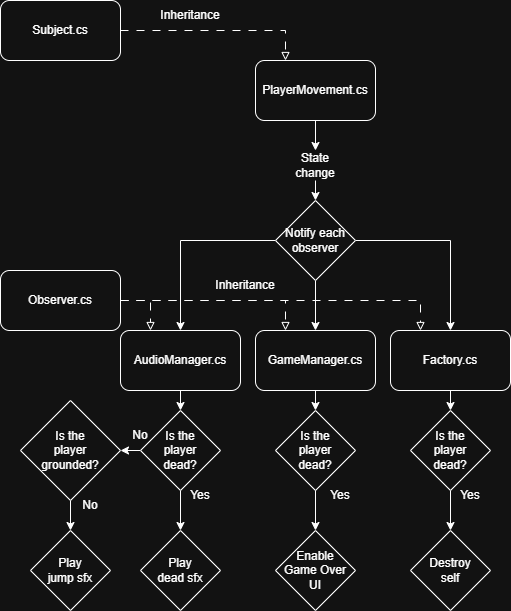

The diagram above was exported from draw.io. Its source (the exported page's mxGraphModel, read from the mxfile embedded in the PNG):
<mxGraphModel dx="764" dy="536" grid="1" gridSize="10" guides="1" tooltips="1" connect="1" arrows="1" fold="1" page="1" pageScale="1" pageWidth="850" pageHeight="1100" math="0" shadow="0">
  <root>
    <mxCell id="0" />
    <mxCell id="1" parent="0" />
    <mxCell id="HDk9E8psfs0dhWUolskF-4" style="edgeStyle=orthogonalEdgeStyle;rounded=0;orthogonalLoop=1;jettySize=auto;html=1;exitX=0.5;exitY=1;exitDx=0;exitDy=0;entryX=0.5;entryY=0;entryDx=0;entryDy=0;" edge="1" parent="1" source="UpWhrfVdbMsD3K7W4861-1" target="HDk9E8psfs0dhWUolskF-3">
      <mxGeometry relative="1" as="geometry" />
    </mxCell>
    <mxCell id="UpWhrfVdbMsD3K7W4861-1" value="PlayerMovement.cs" style="rounded=1;whiteSpace=wrap;html=1;" parent="1" vertex="1">
      <mxGeometry x="365" y="100" width="120" height="60" as="geometry" />
    </mxCell>
    <mxCell id="UpWhrfVdbMsD3K7W4861-3" style="edgeStyle=orthogonalEdgeStyle;rounded=0;orthogonalLoop=1;jettySize=auto;html=1;exitX=1;exitY=0.5;exitDx=0;exitDy=0;entryX=0.25;entryY=0;entryDx=0;entryDy=0;dashed=1;dashPattern=8 8;endArrow=block;endFill=0;" parent="1" source="UpWhrfVdbMsD3K7W4861-2" target="UpWhrfVdbMsD3K7W4861-1" edge="1">
      <mxGeometry relative="1" as="geometry" />
    </mxCell>
    <mxCell id="UpWhrfVdbMsD3K7W4861-2" value="Subject.cs" style="rounded=1;whiteSpace=wrap;html=1;" parent="1" vertex="1">
      <mxGeometry x="110" y="40" width="120" height="60" as="geometry" />
    </mxCell>
    <mxCell id="HDk9E8psfs0dhWUolskF-9" style="edgeStyle=orthogonalEdgeStyle;rounded=0;orthogonalLoop=1;jettySize=auto;html=1;exitX=0.5;exitY=1;exitDx=0;exitDy=0;entryX=0.5;entryY=0;entryDx=0;entryDy=0;" edge="1" parent="1" source="HDk9E8psfs0dhWUolskF-1" target="HDk9E8psfs0dhWUolskF-6">
      <mxGeometry relative="1" as="geometry" />
    </mxCell>
    <mxCell id="HDk9E8psfs0dhWUolskF-10" style="edgeStyle=orthogonalEdgeStyle;rounded=0;orthogonalLoop=1;jettySize=auto;html=1;exitX=0;exitY=0.5;exitDx=0;exitDy=0;entryX=0.5;entryY=0;entryDx=0;entryDy=0;" edge="1" parent="1" source="HDk9E8psfs0dhWUolskF-1" target="HDk9E8psfs0dhWUolskF-7">
      <mxGeometry relative="1" as="geometry" />
    </mxCell>
    <mxCell id="HDk9E8psfs0dhWUolskF-11" style="edgeStyle=orthogonalEdgeStyle;rounded=0;orthogonalLoop=1;jettySize=auto;html=1;exitX=1;exitY=0.5;exitDx=0;exitDy=0;entryX=0.5;entryY=0;entryDx=0;entryDy=0;" edge="1" parent="1" source="HDk9E8psfs0dhWUolskF-1" target="HDk9E8psfs0dhWUolskF-8">
      <mxGeometry relative="1" as="geometry" />
    </mxCell>
    <mxCell id="HDk9E8psfs0dhWUolskF-1" value="Notify each&lt;div&gt;observer&lt;/div&gt;" style="rhombus;whiteSpace=wrap;html=1;" vertex="1" parent="1">
      <mxGeometry x="385" y="240" width="80" height="80" as="geometry" />
    </mxCell>
    <mxCell id="HDk9E8psfs0dhWUolskF-5" style="edgeStyle=orthogonalEdgeStyle;rounded=0;orthogonalLoop=1;jettySize=auto;html=1;exitX=0.5;exitY=1;exitDx=0;exitDy=0;entryX=0.5;entryY=0;entryDx=0;entryDy=0;" edge="1" parent="1" source="HDk9E8psfs0dhWUolskF-3" target="HDk9E8psfs0dhWUolskF-1">
      <mxGeometry relative="1" as="geometry" />
    </mxCell>
    <mxCell id="HDk9E8psfs0dhWUolskF-3" value="State change" style="text;html=1;whiteSpace=wrap;strokeColor=none;fillColor=none;align=center;verticalAlign=middle;rounded=0;" vertex="1" parent="1">
      <mxGeometry x="395" y="190" width="60" height="30" as="geometry" />
    </mxCell>
    <mxCell id="HDk9E8psfs0dhWUolskF-20" style="edgeStyle=orthogonalEdgeStyle;rounded=0;orthogonalLoop=1;jettySize=auto;html=1;exitX=0.5;exitY=1;exitDx=0;exitDy=0;entryX=0.5;entryY=0;entryDx=0;entryDy=0;" edge="1" parent="1" source="HDk9E8psfs0dhWUolskF-6" target="HDk9E8psfs0dhWUolskF-17">
      <mxGeometry relative="1" as="geometry" />
    </mxCell>
    <mxCell id="HDk9E8psfs0dhWUolskF-6" value="GameManager.cs" style="rounded=1;whiteSpace=wrap;html=1;" vertex="1" parent="1">
      <mxGeometry x="365" y="370" width="120" height="60" as="geometry" />
    </mxCell>
    <mxCell id="HDk9E8psfs0dhWUolskF-19" style="edgeStyle=orthogonalEdgeStyle;rounded=0;orthogonalLoop=1;jettySize=auto;html=1;exitX=0.5;exitY=1;exitDx=0;exitDy=0;entryX=0.5;entryY=0;entryDx=0;entryDy=0;" edge="1" parent="1" source="HDk9E8psfs0dhWUolskF-7" target="HDk9E8psfs0dhWUolskF-16">
      <mxGeometry relative="1" as="geometry" />
    </mxCell>
    <mxCell id="HDk9E8psfs0dhWUolskF-7" value="AudioManager.cs" style="rounded=1;whiteSpace=wrap;html=1;" vertex="1" parent="1">
      <mxGeometry x="230" y="370" width="120" height="60" as="geometry" />
    </mxCell>
    <mxCell id="HDk9E8psfs0dhWUolskF-21" style="edgeStyle=orthogonalEdgeStyle;rounded=0;orthogonalLoop=1;jettySize=auto;html=1;exitX=0.5;exitY=1;exitDx=0;exitDy=0;entryX=0.5;entryY=0;entryDx=0;entryDy=0;" edge="1" parent="1" source="HDk9E8psfs0dhWUolskF-8" target="HDk9E8psfs0dhWUolskF-18">
      <mxGeometry relative="1" as="geometry" />
    </mxCell>
    <mxCell id="HDk9E8psfs0dhWUolskF-8" value="Factory.cs" style="rounded=1;whiteSpace=wrap;html=1;" vertex="1" parent="1">
      <mxGeometry x="500" y="370" width="120" height="60" as="geometry" />
    </mxCell>
    <mxCell id="HDk9E8psfs0dhWUolskF-13" style="edgeStyle=orthogonalEdgeStyle;rounded=0;orthogonalLoop=1;jettySize=auto;html=1;exitX=1;exitY=0.5;exitDx=0;exitDy=0;entryX=0.25;entryY=0;entryDx=0;entryDy=0;dashed=1;dashPattern=8 8;endArrow=block;endFill=0;" edge="1" parent="1" source="HDk9E8psfs0dhWUolskF-12" target="HDk9E8psfs0dhWUolskF-7">
      <mxGeometry relative="1" as="geometry" />
    </mxCell>
    <mxCell id="HDk9E8psfs0dhWUolskF-14" style="edgeStyle=orthogonalEdgeStyle;rounded=0;orthogonalLoop=1;jettySize=auto;html=1;exitX=1;exitY=0.5;exitDx=0;exitDy=0;entryX=0.25;entryY=0;entryDx=0;entryDy=0;dashed=1;dashPattern=8 8;endArrow=block;endFill=0;" edge="1" parent="1" source="HDk9E8psfs0dhWUolskF-12" target="HDk9E8psfs0dhWUolskF-6">
      <mxGeometry relative="1" as="geometry" />
    </mxCell>
    <mxCell id="HDk9E8psfs0dhWUolskF-15" style="edgeStyle=orthogonalEdgeStyle;rounded=0;orthogonalLoop=1;jettySize=auto;html=1;exitX=1;exitY=0.5;exitDx=0;exitDy=0;entryX=0.25;entryY=0;entryDx=0;entryDy=0;dashed=1;dashPattern=8 8;endArrow=block;endFill=0;" edge="1" parent="1" source="HDk9E8psfs0dhWUolskF-12" target="HDk9E8psfs0dhWUolskF-8">
      <mxGeometry relative="1" as="geometry" />
    </mxCell>
    <mxCell id="HDk9E8psfs0dhWUolskF-12" value="Observer.cs" style="rounded=1;whiteSpace=wrap;html=1;" vertex="1" parent="1">
      <mxGeometry x="110" y="310" width="120" height="60" as="geometry" />
    </mxCell>
    <mxCell id="HDk9E8psfs0dhWUolskF-24" style="edgeStyle=orthogonalEdgeStyle;rounded=0;orthogonalLoop=1;jettySize=auto;html=1;exitX=0;exitY=0.5;exitDx=0;exitDy=0;entryX=1;entryY=0.5;entryDx=0;entryDy=0;" edge="1" parent="1" source="HDk9E8psfs0dhWUolskF-16" target="HDk9E8psfs0dhWUolskF-22">
      <mxGeometry relative="1" as="geometry" />
    </mxCell>
    <mxCell id="HDk9E8psfs0dhWUolskF-32" style="edgeStyle=orthogonalEdgeStyle;rounded=0;orthogonalLoop=1;jettySize=auto;html=1;exitX=0.5;exitY=1;exitDx=0;exitDy=0;entryX=0.5;entryY=0;entryDx=0;entryDy=0;" edge="1" parent="1" source="HDk9E8psfs0dhWUolskF-16" target="HDk9E8psfs0dhWUolskF-29">
      <mxGeometry relative="1" as="geometry" />
    </mxCell>
    <mxCell id="HDk9E8psfs0dhWUolskF-16" value="Is the&lt;div&gt;player&lt;/div&gt;&lt;div&gt;dead?&lt;/div&gt;" style="rhombus;whiteSpace=wrap;html=1;" vertex="1" parent="1">
      <mxGeometry x="250" y="450" width="80" height="80" as="geometry" />
    </mxCell>
    <mxCell id="HDk9E8psfs0dhWUolskF-33" style="edgeStyle=orthogonalEdgeStyle;rounded=0;orthogonalLoop=1;jettySize=auto;html=1;exitX=0.5;exitY=1;exitDx=0;exitDy=0;entryX=0.5;entryY=0;entryDx=0;entryDy=0;" edge="1" parent="1" source="HDk9E8psfs0dhWUolskF-17" target="HDk9E8psfs0dhWUolskF-30">
      <mxGeometry relative="1" as="geometry" />
    </mxCell>
    <mxCell id="HDk9E8psfs0dhWUolskF-17" value="Is the&lt;div&gt;player&lt;/div&gt;&lt;div&gt;dead?&lt;/div&gt;" style="rhombus;whiteSpace=wrap;html=1;" vertex="1" parent="1">
      <mxGeometry x="385" y="450" width="80" height="80" as="geometry" />
    </mxCell>
    <mxCell id="HDk9E8psfs0dhWUolskF-34" style="edgeStyle=orthogonalEdgeStyle;rounded=0;orthogonalLoop=1;jettySize=auto;html=1;exitX=0.5;exitY=1;exitDx=0;exitDy=0;entryX=0.5;entryY=0;entryDx=0;entryDy=0;" edge="1" parent="1" source="HDk9E8psfs0dhWUolskF-18" target="HDk9E8psfs0dhWUolskF-31">
      <mxGeometry relative="1" as="geometry" />
    </mxCell>
    <mxCell id="HDk9E8psfs0dhWUolskF-18" value="Is the&lt;div&gt;player&lt;/div&gt;&lt;div&gt;dead?&lt;/div&gt;" style="rhombus;whiteSpace=wrap;html=1;" vertex="1" parent="1">
      <mxGeometry x="520" y="450" width="80" height="80" as="geometry" />
    </mxCell>
    <mxCell id="HDk9E8psfs0dhWUolskF-27" style="edgeStyle=orthogonalEdgeStyle;rounded=0;orthogonalLoop=1;jettySize=auto;html=1;exitX=0.5;exitY=1;exitDx=0;exitDy=0;entryX=0.5;entryY=0;entryDx=0;entryDy=0;" edge="1" parent="1" source="HDk9E8psfs0dhWUolskF-22" target="HDk9E8psfs0dhWUolskF-26">
      <mxGeometry relative="1" as="geometry" />
    </mxCell>
    <mxCell id="HDk9E8psfs0dhWUolskF-22" value="Is the&lt;div&gt;&lt;span style=&quot;background-color: transparent; color: light-dark(rgb(0, 0, 0), rgb(255, 255, 255));&quot;&gt;player&lt;/span&gt;&lt;div&gt;grounded?&lt;/div&gt;&lt;/div&gt;" style="rhombus;whiteSpace=wrap;html=1;" vertex="1" parent="1">
      <mxGeometry x="130" y="440" width="100" height="100" as="geometry" />
    </mxCell>
    <mxCell id="HDk9E8psfs0dhWUolskF-25" value="No" style="text;html=1;whiteSpace=wrap;strokeColor=none;fillColor=none;align=center;verticalAlign=middle;rounded=0;" vertex="1" parent="1">
      <mxGeometry x="220" y="460" width="60" height="30" as="geometry" />
    </mxCell>
    <mxCell id="HDk9E8psfs0dhWUolskF-26" value="Play&lt;div&gt;jump sfx&lt;/div&gt;" style="rhombus;whiteSpace=wrap;html=1;" vertex="1" parent="1">
      <mxGeometry x="140" y="570" width="80" height="80" as="geometry" />
    </mxCell>
    <mxCell id="HDk9E8psfs0dhWUolskF-28" value="No" style="text;html=1;whiteSpace=wrap;strokeColor=none;fillColor=none;align=center;verticalAlign=middle;rounded=0;" vertex="1" parent="1">
      <mxGeometry x="170" y="530" width="60" height="30" as="geometry" />
    </mxCell>
    <mxCell id="HDk9E8psfs0dhWUolskF-29" value="Play&lt;div&gt;dead sfx&lt;/div&gt;" style="rhombus;whiteSpace=wrap;html=1;" vertex="1" parent="1">
      <mxGeometry x="250" y="570" width="80" height="80" as="geometry" />
    </mxCell>
    <mxCell id="HDk9E8psfs0dhWUolskF-30" value="Enable&lt;div&gt;Game Over&lt;/div&gt;&lt;div&gt;UI&lt;/div&gt;" style="rhombus;whiteSpace=wrap;html=1;" vertex="1" parent="1">
      <mxGeometry x="385" y="570" width="80" height="80" as="geometry" />
    </mxCell>
    <mxCell id="HDk9E8psfs0dhWUolskF-31" value="Destroy&lt;div&gt;self&lt;/div&gt;" style="rhombus;whiteSpace=wrap;html=1;" vertex="1" parent="1">
      <mxGeometry x="520" y="570" width="80" height="80" as="geometry" />
    </mxCell>
    <mxCell id="HDk9E8psfs0dhWUolskF-35" value="Yes" style="text;html=1;whiteSpace=wrap;strokeColor=none;fillColor=none;align=center;verticalAlign=middle;rounded=0;" vertex="1" parent="1">
      <mxGeometry x="280" y="520" width="60" height="30" as="geometry" />
    </mxCell>
    <mxCell id="HDk9E8psfs0dhWUolskF-36" value="Yes" style="text;html=1;whiteSpace=wrap;strokeColor=none;fillColor=none;align=center;verticalAlign=middle;rounded=0;" vertex="1" parent="1">
      <mxGeometry x="420" y="520" width="60" height="30" as="geometry" />
    </mxCell>
    <mxCell id="HDk9E8psfs0dhWUolskF-37" value="Yes" style="text;html=1;whiteSpace=wrap;strokeColor=none;fillColor=none;align=center;verticalAlign=middle;rounded=0;" vertex="1" parent="1">
      <mxGeometry x="550" y="520" width="60" height="30" as="geometry" />
    </mxCell>
    <mxCell id="HDk9E8psfs0dhWUolskF-38" value="Inheritance" style="text;html=1;whiteSpace=wrap;strokeColor=none;fillColor=none;align=center;verticalAlign=middle;rounded=0;" vertex="1" parent="1">
      <mxGeometry x="270" y="40" width="60" height="30" as="geometry" />
    </mxCell>
    <mxCell id="HDk9E8psfs0dhWUolskF-41" value="Inheritance" style="text;html=1;whiteSpace=wrap;strokeColor=none;fillColor=none;align=center;verticalAlign=middle;rounded=0;" vertex="1" parent="1">
      <mxGeometry x="325" y="310" width="60" height="30" as="geometry" />
    </mxCell>
  </root>
</mxGraphModel>